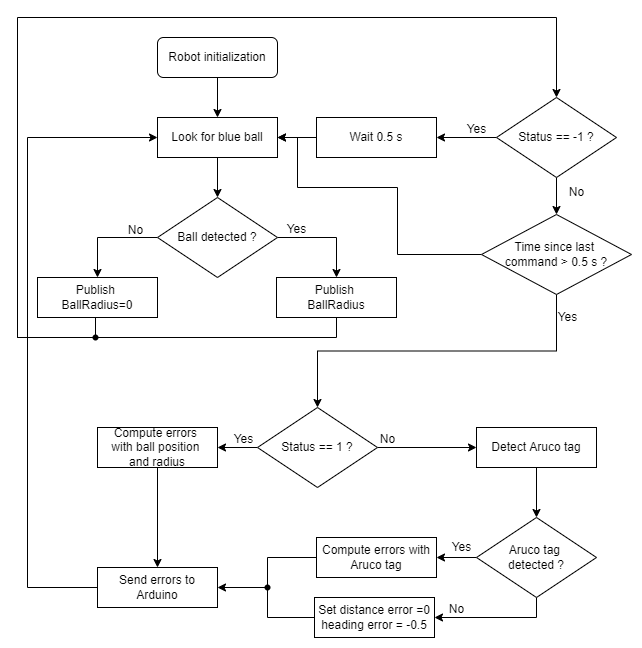

The diagram above was exported from draw.io. Its source (the exported page's mxGraphModel, read from the mxfile embedded in the PNG):
<mxGraphModel dx="1038" dy="737" grid="1" gridSize="10" guides="1" tooltips="1" connect="1" arrows="1" fold="1" page="1" pageScale="1" pageWidth="827" pageHeight="1169" math="0" shadow="0">
  <root>
    <mxCell id="0" />
    <mxCell id="1" parent="0" />
    <mxCell id="0mBi-MG0XxUiVymHqyet-4" style="edgeStyle=orthogonalEdgeStyle;rounded=0;orthogonalLoop=1;jettySize=auto;html=1;exitX=0.5;exitY=1;exitDx=0;exitDy=0;entryX=0.5;entryY=0;entryDx=0;entryDy=0;" edge="1" parent="1" source="0mBi-MG0XxUiVymHqyet-1" target="0mBi-MG0XxUiVymHqyet-3">
      <mxGeometry relative="1" as="geometry" />
    </mxCell>
    <mxCell id="0mBi-MG0XxUiVymHqyet-1" value="Robot initialization" style="rounded=1;whiteSpace=wrap;html=1;" vertex="1" parent="1">
      <mxGeometry x="200" y="40" width="120" height="40" as="geometry" />
    </mxCell>
    <mxCell id="0mBi-MG0XxUiVymHqyet-8" style="edgeStyle=orthogonalEdgeStyle;rounded=0;orthogonalLoop=1;jettySize=auto;html=1;exitX=0.5;exitY=1;exitDx=0;exitDy=0;entryX=0.5;entryY=0;entryDx=0;entryDy=0;" edge="1" parent="1" source="0mBi-MG0XxUiVymHqyet-3" target="0mBi-MG0XxUiVymHqyet-5">
      <mxGeometry relative="1" as="geometry" />
    </mxCell>
    <mxCell id="0mBi-MG0XxUiVymHqyet-3" value="Look for blue ball" style="rounded=0;whiteSpace=wrap;html=1;" vertex="1" parent="1">
      <mxGeometry x="200" y="120" width="120" height="40" as="geometry" />
    </mxCell>
    <mxCell id="0mBi-MG0XxUiVymHqyet-10" style="edgeStyle=orthogonalEdgeStyle;rounded=0;orthogonalLoop=1;jettySize=auto;html=1;exitX=0;exitY=0.5;exitDx=0;exitDy=0;entryX=0.5;entryY=0;entryDx=0;entryDy=0;" edge="1" parent="1" source="0mBi-MG0XxUiVymHqyet-5" target="0mBi-MG0XxUiVymHqyet-9">
      <mxGeometry relative="1" as="geometry" />
    </mxCell>
    <mxCell id="0mBi-MG0XxUiVymHqyet-13" style="edgeStyle=orthogonalEdgeStyle;rounded=0;orthogonalLoop=1;jettySize=auto;html=1;exitX=1;exitY=0.5;exitDx=0;exitDy=0;entryX=0.5;entryY=0;entryDx=0;entryDy=0;" edge="1" parent="1" source="0mBi-MG0XxUiVymHqyet-5" target="0mBi-MG0XxUiVymHqyet-12">
      <mxGeometry relative="1" as="geometry" />
    </mxCell>
    <mxCell id="0mBi-MG0XxUiVymHqyet-5" value="Ball detected ?" style="rhombus;whiteSpace=wrap;html=1;" vertex="1" parent="1">
      <mxGeometry x="200" y="200" width="120" height="80" as="geometry" />
    </mxCell>
    <mxCell id="0mBi-MG0XxUiVymHqyet-46" style="edgeStyle=orthogonalEdgeStyle;rounded=0;orthogonalLoop=1;jettySize=auto;html=1;exitX=0.5;exitY=1;exitDx=0;exitDy=0;entryX=0.438;entryY=0.526;entryDx=0;entryDy=0;entryPerimeter=0;endArrow=none;endFill=0;" edge="1" parent="1" source="0mBi-MG0XxUiVymHqyet-9" target="0mBi-MG0XxUiVymHqyet-45">
      <mxGeometry relative="1" as="geometry" />
    </mxCell>
    <mxCell id="0mBi-MG0XxUiVymHqyet-9" value="Publish &lt;br&gt;BallRadius=0" style="rounded=0;whiteSpace=wrap;html=1;" vertex="1" parent="1">
      <mxGeometry x="80" y="280" width="120" height="40" as="geometry" />
    </mxCell>
    <mxCell id="0mBi-MG0XxUiVymHqyet-11" value="No" style="text;html=1;align=center;verticalAlign=middle;resizable=0;points=[];autosize=1;strokeColor=none;fillColor=none;" vertex="1" parent="1">
      <mxGeometry x="158" y="218" width="40" height="30" as="geometry" />
    </mxCell>
    <mxCell id="0mBi-MG0XxUiVymHqyet-44" style="edgeStyle=orthogonalEdgeStyle;rounded=0;orthogonalLoop=1;jettySize=auto;html=1;exitDx=0;exitDy=0;entryX=0.5;entryY=0;entryDx=0;entryDy=0;endArrow=classic;endFill=1;startArrow=none;" edge="1" parent="1" source="0mBi-MG0XxUiVymHqyet-45" target="0mBi-MG0XxUiVymHqyet-15">
      <mxGeometry relative="1" as="geometry">
        <Array as="points">
          <mxPoint x="60" y="340" />
          <mxPoint x="60" y="20" />
          <mxPoint x="599" y="20" />
        </Array>
      </mxGeometry>
    </mxCell>
    <mxCell id="0mBi-MG0XxUiVymHqyet-12" value="Publish &lt;br&gt;BallRadius" style="rounded=0;whiteSpace=wrap;html=1;" vertex="1" parent="1">
      <mxGeometry x="319" y="280" width="120" height="40" as="geometry" />
    </mxCell>
    <mxCell id="0mBi-MG0XxUiVymHqyet-20" style="edgeStyle=orthogonalEdgeStyle;rounded=0;orthogonalLoop=1;jettySize=auto;html=1;exitX=0;exitY=0.5;exitDx=0;exitDy=0;entryX=1;entryY=0.5;entryDx=0;entryDy=0;" edge="1" parent="1" source="0mBi-MG0XxUiVymHqyet-15" target="0mBi-MG0XxUiVymHqyet-19">
      <mxGeometry relative="1" as="geometry" />
    </mxCell>
    <mxCell id="0mBi-MG0XxUiVymHqyet-25" style="edgeStyle=orthogonalEdgeStyle;rounded=0;orthogonalLoop=1;jettySize=auto;html=1;exitX=0.5;exitY=1;exitDx=0;exitDy=0;entryX=0.5;entryY=0;entryDx=0;entryDy=0;" edge="1" parent="1" source="0mBi-MG0XxUiVymHqyet-15" target="0mBi-MG0XxUiVymHqyet-24">
      <mxGeometry relative="1" as="geometry" />
    </mxCell>
    <mxCell id="0mBi-MG0XxUiVymHqyet-15" value="Status == -1 ?" style="rhombus;whiteSpace=wrap;html=1;" vertex="1" parent="1">
      <mxGeometry x="539" y="100" width="120" height="80" as="geometry" />
    </mxCell>
    <mxCell id="0mBi-MG0XxUiVymHqyet-39" style="edgeStyle=orthogonalEdgeStyle;rounded=0;orthogonalLoop=1;jettySize=auto;html=1;exitX=0;exitY=0.5;exitDx=0;exitDy=0;entryX=1;entryY=0.5;entryDx=0;entryDy=0;" edge="1" parent="1" source="0mBi-MG0XxUiVymHqyet-19" target="0mBi-MG0XxUiVymHqyet-3">
      <mxGeometry relative="1" as="geometry" />
    </mxCell>
    <mxCell id="0mBi-MG0XxUiVymHqyet-19" value="Wait 0.5 s" style="rounded=0;whiteSpace=wrap;html=1;" vertex="1" parent="1">
      <mxGeometry x="359" y="120" width="120" height="40" as="geometry" />
    </mxCell>
    <mxCell id="0mBi-MG0XxUiVymHqyet-21" value="Yes" style="text;html=1;align=center;verticalAlign=middle;resizable=0;points=[];autosize=1;strokeColor=none;fillColor=none;" vertex="1" parent="1">
      <mxGeometry x="319" y="217" width="40" height="30" as="geometry" />
    </mxCell>
    <mxCell id="0mBi-MG0XxUiVymHqyet-23" value="Yes" style="text;html=1;align=center;verticalAlign=middle;resizable=0;points=[];autosize=1;strokeColor=none;fillColor=none;" vertex="1" parent="1">
      <mxGeometry x="499" y="117" width="40" height="30" as="geometry" />
    </mxCell>
    <mxCell id="0mBi-MG0XxUiVymHqyet-29" style="edgeStyle=orthogonalEdgeStyle;rounded=0;orthogonalLoop=1;jettySize=auto;html=1;exitX=0.5;exitY=1;exitDx=0;exitDy=0;entryX=0.5;entryY=0;entryDx=0;entryDy=0;" edge="1" parent="1" source="0mBi-MG0XxUiVymHqyet-24" target="0mBi-MG0XxUiVymHqyet-28">
      <mxGeometry relative="1" as="geometry" />
    </mxCell>
    <mxCell id="0mBi-MG0XxUiVymHqyet-69" style="edgeStyle=orthogonalEdgeStyle;rounded=0;orthogonalLoop=1;jettySize=auto;html=1;exitX=0;exitY=0.5;exitDx=0;exitDy=0;entryX=1;entryY=0.5;entryDx=0;entryDy=0;endArrow=classic;endFill=1;" edge="1" parent="1" source="0mBi-MG0XxUiVymHqyet-24" target="0mBi-MG0XxUiVymHqyet-3">
      <mxGeometry relative="1" as="geometry">
        <Array as="points">
          <mxPoint x="440" y="257" />
          <mxPoint x="440" y="190" />
          <mxPoint x="340" y="190" />
          <mxPoint x="340" y="140" />
        </Array>
      </mxGeometry>
    </mxCell>
    <mxCell id="0mBi-MG0XxUiVymHqyet-24" value="Time since last &lt;br&gt;command &amp;gt; 0.5 s ?" style="rhombus;whiteSpace=wrap;html=1;" vertex="1" parent="1">
      <mxGeometry x="524" y="217" width="150" height="80" as="geometry" />
    </mxCell>
    <mxCell id="0mBi-MG0XxUiVymHqyet-26" value="No" style="text;html=1;align=center;verticalAlign=middle;resizable=0;points=[];autosize=1;strokeColor=none;fillColor=none;" vertex="1" parent="1">
      <mxGeometry x="599" y="180" width="40" height="30" as="geometry" />
    </mxCell>
    <mxCell id="0mBi-MG0XxUiVymHqyet-31" style="edgeStyle=orthogonalEdgeStyle;rounded=0;orthogonalLoop=1;jettySize=auto;html=1;exitX=0;exitY=0.5;exitDx=0;exitDy=0;entryX=1;entryY=0.5;entryDx=0;entryDy=0;" edge="1" parent="1" source="0mBi-MG0XxUiVymHqyet-28" target="0mBi-MG0XxUiVymHqyet-30">
      <mxGeometry relative="1" as="geometry" />
    </mxCell>
    <mxCell id="0mBi-MG0XxUiVymHqyet-33" style="edgeStyle=orthogonalEdgeStyle;rounded=0;orthogonalLoop=1;jettySize=auto;html=1;exitX=1;exitY=0.5;exitDx=0;exitDy=0;entryX=0;entryY=0.5;entryDx=0;entryDy=0;" edge="1" parent="1" source="0mBi-MG0XxUiVymHqyet-28" target="0mBi-MG0XxUiVymHqyet-38">
      <mxGeometry relative="1" as="geometry">
        <mxPoint x="550" y="490" as="targetPoint" />
      </mxGeometry>
    </mxCell>
    <mxCell id="0mBi-MG0XxUiVymHqyet-28" value="Status == 1 ?" style="rhombus;whiteSpace=wrap;html=1;" vertex="1" parent="1">
      <mxGeometry x="300" y="410" width="120" height="80" as="geometry" />
    </mxCell>
    <mxCell id="0mBi-MG0XxUiVymHqyet-63" style="edgeStyle=orthogonalEdgeStyle;rounded=0;orthogonalLoop=1;jettySize=auto;html=1;exitX=0.5;exitY=1;exitDx=0;exitDy=0;entryX=0.5;entryY=0;entryDx=0;entryDy=0;endArrow=classic;endFill=1;" edge="1" parent="1" source="0mBi-MG0XxUiVymHqyet-30" target="0mBi-MG0XxUiVymHqyet-57">
      <mxGeometry relative="1" as="geometry" />
    </mxCell>
    <mxCell id="0mBi-MG0XxUiVymHqyet-30" value="Compute errors &lt;br&gt;with ball position &lt;br&gt;and radius" style="rounded=0;whiteSpace=wrap;html=1;" vertex="1" parent="1">
      <mxGeometry x="140" y="430" width="120" height="40" as="geometry" />
    </mxCell>
    <mxCell id="0mBi-MG0XxUiVymHqyet-34" value="Yes" style="text;html=1;align=center;verticalAlign=middle;resizable=0;points=[];autosize=1;strokeColor=none;fillColor=none;" vertex="1" parent="1">
      <mxGeometry x="266" y="427" width="40" height="30" as="geometry" />
    </mxCell>
    <mxCell id="0mBi-MG0XxUiVymHqyet-36" value="No" style="text;html=1;align=center;verticalAlign=middle;resizable=0;points=[];autosize=1;strokeColor=none;fillColor=none;" vertex="1" parent="1">
      <mxGeometry x="410" y="427" width="40" height="30" as="geometry" />
    </mxCell>
    <mxCell id="0mBi-MG0XxUiVymHqyet-51" style="edgeStyle=orthogonalEdgeStyle;rounded=0;orthogonalLoop=1;jettySize=auto;html=1;exitX=0.5;exitY=1;exitDx=0;exitDy=0;entryX=0.5;entryY=0;entryDx=0;entryDy=0;endArrow=classic;endFill=1;" edge="1" parent="1" source="0mBi-MG0XxUiVymHqyet-38" target="0mBi-MG0XxUiVymHqyet-50">
      <mxGeometry relative="1" as="geometry" />
    </mxCell>
    <mxCell id="0mBi-MG0XxUiVymHqyet-38" value="Detect Aruco tag" style="rounded=0;whiteSpace=wrap;html=1;" vertex="1" parent="1">
      <mxGeometry x="519" y="430" width="120" height="40" as="geometry" />
    </mxCell>
    <mxCell id="0mBi-MG0XxUiVymHqyet-45" value="" style="shape=waypoint;sketch=0;size=6;pointerEvents=1;points=[];fillColor=none;resizable=0;rotatable=0;perimeter=centerPerimeter;snapToPoint=1;" vertex="1" parent="1">
      <mxGeometry x="118" y="320" width="40" height="40" as="geometry" />
    </mxCell>
    <mxCell id="0mBi-MG0XxUiVymHqyet-48" value="" style="edgeStyle=orthogonalEdgeStyle;rounded=0;orthogonalLoop=1;jettySize=auto;html=1;exitX=0.5;exitY=1;exitDx=0;exitDy=0;entryDx=0;entryDy=0;endArrow=none;endFill=1;" edge="1" parent="1" source="0mBi-MG0XxUiVymHqyet-12" target="0mBi-MG0XxUiVymHqyet-45">
      <mxGeometry relative="1" as="geometry">
        <mxPoint x="379" y="320" as="sourcePoint" />
        <mxPoint x="630" y="100" as="targetPoint" />
        <Array as="points">
          <mxPoint x="379" y="340" />
          <mxPoint x="60" y="340" />
        </Array>
      </mxGeometry>
    </mxCell>
    <mxCell id="0mBi-MG0XxUiVymHqyet-54" style="edgeStyle=orthogonalEdgeStyle;rounded=0;orthogonalLoop=1;jettySize=auto;html=1;exitX=0;exitY=0.5;exitDx=0;exitDy=0;entryX=1;entryY=0.5;entryDx=0;entryDy=0;endArrow=classic;endFill=1;" edge="1" parent="1" source="0mBi-MG0XxUiVymHqyet-50" target="0mBi-MG0XxUiVymHqyet-53">
      <mxGeometry relative="1" as="geometry" />
    </mxCell>
    <mxCell id="0mBi-MG0XxUiVymHqyet-56" style="edgeStyle=orthogonalEdgeStyle;rounded=0;orthogonalLoop=1;jettySize=auto;html=1;exitX=0.5;exitY=1;exitDx=0;exitDy=0;entryX=1;entryY=0.5;entryDx=0;entryDy=0;endArrow=classic;endFill=1;" edge="1" parent="1" source="0mBi-MG0XxUiVymHqyet-50" target="0mBi-MG0XxUiVymHqyet-55">
      <mxGeometry relative="1" as="geometry" />
    </mxCell>
    <mxCell id="0mBi-MG0XxUiVymHqyet-50" value="Aruco tag &lt;br&gt;detected ?" style="rhombus;whiteSpace=wrap;html=1;" vertex="1" parent="1">
      <mxGeometry x="519" y="520" width="120" height="80" as="geometry" />
    </mxCell>
    <mxCell id="0mBi-MG0XxUiVymHqyet-58" style="edgeStyle=orthogonalEdgeStyle;rounded=0;orthogonalLoop=1;jettySize=auto;html=1;exitDx=0;exitDy=0;entryX=1;entryY=0.5;entryDx=0;entryDy=0;endArrow=classic;endFill=1;startArrow=none;" edge="1" parent="1" source="0mBi-MG0XxUiVymHqyet-60" target="0mBi-MG0XxUiVymHqyet-57">
      <mxGeometry relative="1" as="geometry" />
    </mxCell>
    <mxCell id="0mBi-MG0XxUiVymHqyet-53" value="Compute errors with Aruco tag" style="rounded=0;whiteSpace=wrap;html=1;" vertex="1" parent="1">
      <mxGeometry x="359" y="540" width="120" height="40" as="geometry" />
    </mxCell>
    <mxCell id="0mBi-MG0XxUiVymHqyet-62" style="edgeStyle=orthogonalEdgeStyle;rounded=0;orthogonalLoop=1;jettySize=auto;html=1;exitX=0;exitY=0.5;exitDx=0;exitDy=0;endArrow=none;endFill=0;" edge="1" parent="1" source="0mBi-MG0XxUiVymHqyet-55" target="0mBi-MG0XxUiVymHqyet-60">
      <mxGeometry relative="1" as="geometry">
        <Array as="points">
          <mxPoint x="310" y="620" />
        </Array>
      </mxGeometry>
    </mxCell>
    <mxCell id="0mBi-MG0XxUiVymHqyet-55" value="Set distance error =0&lt;br&gt;heading error = -0.5" style="rounded=0;whiteSpace=wrap;html=1;" vertex="1" parent="1">
      <mxGeometry x="357" y="600" width="120" height="40" as="geometry" />
    </mxCell>
    <mxCell id="0mBi-MG0XxUiVymHqyet-64" style="edgeStyle=orthogonalEdgeStyle;rounded=0;orthogonalLoop=1;jettySize=auto;html=1;exitX=0;exitY=0.5;exitDx=0;exitDy=0;entryX=0;entryY=0.5;entryDx=0;entryDy=0;endArrow=classic;endFill=1;" edge="1" parent="1" source="0mBi-MG0XxUiVymHqyet-57" target="0mBi-MG0XxUiVymHqyet-3">
      <mxGeometry relative="1" as="geometry">
        <Array as="points">
          <mxPoint x="70" y="590" />
          <mxPoint x="70" y="140" />
        </Array>
      </mxGeometry>
    </mxCell>
    <mxCell id="0mBi-MG0XxUiVymHqyet-57" value="Send errors to Arduino" style="rounded=0;whiteSpace=wrap;html=1;" vertex="1" parent="1">
      <mxGeometry x="140" y="570" width="120" height="40" as="geometry" />
    </mxCell>
    <mxCell id="0mBi-MG0XxUiVymHqyet-60" value="" style="shape=waypoint;sketch=0;size=6;pointerEvents=1;points=[];fillColor=none;resizable=0;rotatable=0;perimeter=centerPerimeter;snapToPoint=1;" vertex="1" parent="1">
      <mxGeometry x="290" y="570" width="40" height="40" as="geometry" />
    </mxCell>
    <mxCell id="0mBi-MG0XxUiVymHqyet-61" value="" style="edgeStyle=orthogonalEdgeStyle;rounded=0;orthogonalLoop=1;jettySize=auto;html=1;exitX=0;exitY=0.5;exitDx=0;exitDy=0;entryDx=0;entryDy=0;endArrow=none;endFill=1;" edge="1" parent="1" source="0mBi-MG0XxUiVymHqyet-53" target="0mBi-MG0XxUiVymHqyet-60">
      <mxGeometry relative="1" as="geometry">
        <mxPoint x="359" y="560" as="sourcePoint" />
        <mxPoint x="260" y="585" as="targetPoint" />
        <Array as="points">
          <mxPoint x="310" y="560" />
        </Array>
      </mxGeometry>
    </mxCell>
    <mxCell id="0mBi-MG0XxUiVymHqyet-65" value="Yes" style="text;html=1;align=center;verticalAlign=middle;resizable=0;points=[];autosize=1;strokeColor=none;fillColor=none;" vertex="1" parent="1">
      <mxGeometry x="484" y="535" width="40" height="30" as="geometry" />
    </mxCell>
    <mxCell id="0mBi-MG0XxUiVymHqyet-66" value="No" style="text;html=1;align=center;verticalAlign=middle;resizable=0;points=[];autosize=1;strokeColor=none;fillColor=none;" vertex="1" parent="1">
      <mxGeometry x="479" y="597" width="40" height="30" as="geometry" />
    </mxCell>
    <mxCell id="0mBi-MG0XxUiVymHqyet-67" value="Yes" style="text;html=1;align=center;verticalAlign=middle;resizable=0;points=[];autosize=1;strokeColor=none;fillColor=none;" vertex="1" parent="1">
      <mxGeometry x="590" y="305" width="40" height="30" as="geometry" />
    </mxCell>
  </root>
</mxGraphModel>